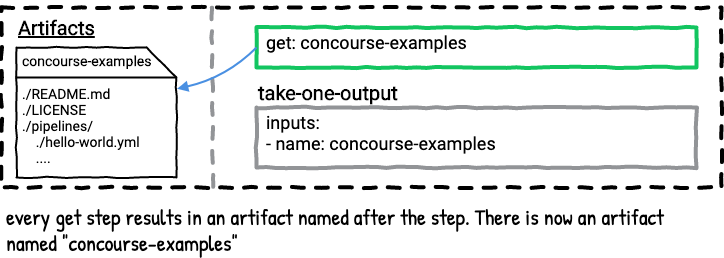

The diagram above was exported from draw.io. Its source (the exported page's mxGraphModel, read from the mxfile embedded in the PNG):
<mxGraphModel dx="728" dy="523" grid="1" gridSize="10" guides="1" tooltips="1" connect="1" arrows="0" fold="1" page="1" pageScale="1" pageWidth="850" pageHeight="1100" math="0" shadow="0" extFonts="Roboto^https://fonts.googleapis.com/css?family=Roboto|Patrick Hand^https://fonts.googleapis.com/css?family=Patrick+Hand">
  <root>
    <mxCell id="7oADoJWqCpDWRz8puxke-0" />
    <mxCell id="7oADoJWqCpDWRz8puxke-1" value="Untitled Layer" parent="7oADoJWqCpDWRz8puxke-0" />
    <mxCell id="7oADoJWqCpDWRz8puxke-2" value="" style="whiteSpace=wrap;html=1;dashed=1;strokeWidth=4;comic=1;fillColor=none;spacing=2;" vertex="1" parent="7oADoJWqCpDWRz8puxke-1">
      <mxGeometry x="65" y="320" width="720" height="180" as="geometry" />
    </mxCell>
    <mxCell id="7oADoJWqCpDWRz8puxke-3" value="every get step results in an artifact named after the step. There is now an artifact named &quot;concourse-examples&quot;" style="text;html=1;strokeColor=none;fillColor=none;align=left;verticalAlign=top;whiteSpace=wrap;rounded=0;comic=1;fontFamily=Patrick Hand;FType=g;fontSize=22;" vertex="1" parent="7oADoJWqCpDWRz8puxke-1">
      <mxGeometry x="68" y="510" width="715" height="60" as="geometry" />
    </mxCell>
    <mxCell id="7oADoJWqCpDWRz8puxke-4" value="" style="group;comic=0;" vertex="1" connectable="0" parent="7oADoJWqCpDWRz8puxke-1">
      <mxGeometry x="320" y="340" width="440" height="100" as="geometry" />
    </mxCell>
    <mxCell id="7oADoJWqCpDWRz8puxke-5" value="&lt;b&gt;&lt;br&gt;&lt;/b&gt;" style="rounded=0;whiteSpace=wrap;html=1;comic=1;strokeWidth=4;fillColor=none;fontFamily=Roboto;fontSize=20;align=left;labelPosition=center;verticalLabelPosition=top;verticalAlign=bottom;strokeColor=#12c560;fontColor=#000000;" vertex="1" parent="7oADoJWqCpDWRz8puxke-4">
      <mxGeometry width="440" height="40" as="geometry" />
    </mxCell>
    <mxCell id="7oADoJWqCpDWRz8puxke-6" value="get: concourse-examples" style="text;strokeColor=none;fillColor=none;align=left;verticalAlign=top;rounded=0;comic=1;fontFamily=Roboto;fontSize=18;spacing=0;labelPosition=center;verticalLabelPosition=middle;html=1;" vertex="1" parent="7oADoJWqCpDWRz8puxke-4">
      <mxGeometry x="10" width="190" height="50" as="geometry" />
    </mxCell>
    <mxCell id="7oADoJWqCpDWRz8puxke-7" value="" style="group" vertex="1" connectable="0" parent="7oADoJWqCpDWRz8puxke-1">
      <mxGeometry x="320" y="420" width="440" height="100" as="geometry" />
    </mxCell>
    <mxCell id="7oADoJWqCpDWRz8puxke-8" value="&lt;b&gt;take-one-output&lt;br&gt;&lt;/b&gt;" style="rounded=0;whiteSpace=wrap;html=1;comic=1;strokeWidth=4;fillColor=none;fontFamily=Roboto;fontSize=20;align=left;labelPosition=center;verticalLabelPosition=top;verticalAlign=bottom;strokeColor=#929497;" vertex="1" parent="7oADoJWqCpDWRz8puxke-7">
      <mxGeometry width="440" height="60" as="geometry" />
    </mxCell>
    <mxCell id="7oADoJWqCpDWRz8puxke-9" value="inputs:&lt;br&gt;- name: concourse-examples" style="text;strokeColor=none;fillColor=none;align=left;verticalAlign=top;rounded=0;comic=1;fontFamily=Roboto;fontSize=18;spacing=0;labelPosition=center;verticalLabelPosition=middle;html=1;" vertex="1" parent="7oADoJWqCpDWRz8puxke-7">
      <mxGeometry x="10" width="190" height="50" as="geometry" />
    </mxCell>
    <mxCell id="7oADoJWqCpDWRz8puxke-10" value="Artifacts" style="text;html=1;strokeColor=none;fillColor=none;align=left;verticalAlign=middle;whiteSpace=wrap;rounded=0;comic=1;fontStyle=5;fontFamily=Roboto;FType=g;fontSize=20;" vertex="1" parent="7oADoJWqCpDWRz8puxke-1">
      <mxGeometry x="80" y="330" width="90" height="20" as="geometry" />
    </mxCell>
    <mxCell id="7oADoJWqCpDWRz8puxke-11" value="" style="endArrow=none;dashed=1;html=1;strokeWidth=4;comic=1;anchorPointDirection=0;exitX=0.292;exitY=0.001;exitDx=0;exitDy=0;exitPerimeter=0;strokeColor=#929497;entryX=0.294;entryY=1.004;entryDx=0;entryDy=0;entryPerimeter=0;" edge="1" parent="7oADoJWqCpDWRz8puxke-1" source="7oADoJWqCpDWRz8puxke-2" target="7oADoJWqCpDWRz8puxke-2">
      <mxGeometry width="50" height="50" relative="1" as="geometry">
        <mxPoint x="275.96000000000004" y="329" as="sourcePoint" />
        <mxPoint x="272" y="700" as="targetPoint" />
      </mxGeometry>
    </mxCell>
    <mxCell id="89TJixKCSyQG4lU-d0K--0" value="" style="group;fontSize=8;" vertex="1" connectable="0" parent="7oADoJWqCpDWRz8puxke-1">
      <mxGeometry x="80" y="360" width="160" height="130" as="geometry" />
    </mxCell>
    <mxCell id="89TJixKCSyQG4lU-d0K--1" value="" style="shape=card;whiteSpace=wrap;html=1;comic=1;strokeWidth=2;fillColor=none;direction=south;" vertex="1" parent="89TJixKCSyQG4lU-d0K--0">
      <mxGeometry width="160" height="130" as="geometry" />
    </mxCell>
    <mxCell id="89TJixKCSyQG4lU-d0K--2" value="&lt;font style=&quot;font-size: 14px;&quot;&gt;concourse-examples&lt;/font&gt;" style="text;html=1;strokeColor=none;fillColor=none;align=left;verticalAlign=middle;whiteSpace=wrap;rounded=0;comic=1;fontFamily=Roboto;fontSize=14;fontStyle=1" vertex="1" parent="89TJixKCSyQG4lU-d0K--0">
      <mxGeometry x="4" y="3" width="156" height="20" as="geometry" />
    </mxCell>
    <mxCell id="89TJixKCSyQG4lU-d0K--3" value="./README.md&lt;br&gt;./LICENSE&lt;br&gt;./pipelines/&lt;br&gt;&amp;nbsp; &amp;nbsp; ./hello-world.yml&lt;br&gt;&amp;nbsp; &amp;nbsp; ...." style="text;html=1;strokeColor=none;fillColor=none;align=left;verticalAlign=top;whiteSpace=wrap;rounded=0;comic=1;fontFamily=Roboto;fontSize=14;labelPosition=center;verticalLabelPosition=middle;" vertex="1" parent="89TJixKCSyQG4lU-d0K--0">
      <mxGeometry x="4" y="32" width="156" height="20" as="geometry" />
    </mxCell>
    <mxCell id="89TJixKCSyQG4lU-d0K--4" value="" style="endArrow=none;html=1;strokeColor=#000000;strokeWidth=2;fontFamily=Roboto;fontSize=18;anchorPointDirection=0;" edge="1" parent="89TJixKCSyQG4lU-d0K--0">
      <mxGeometry width="50" height="50" relative="1" as="geometry">
        <mxPoint x="-1" y="30" as="sourcePoint" />
        <mxPoint x="160" y="30" as="targetPoint" />
      </mxGeometry>
    </mxCell>
    <mxCell id="89TJixKCSyQG4lU-d0K--5" value="" style="endArrow=none;html=1;strokeColor=#4A90E2;strokeWidth=2;fontFamily=Roboto;fontSize=20;entryX=0;entryY=0.5;entryDx=0;entryDy=0;exitX=0.688;exitY=-0.004;exitDx=0;exitDy=0;exitPerimeter=0;startArrow=block;startFill=1;comic=0;curved=1;" edge="1" parent="7oADoJWqCpDWRz8puxke-1" target="7oADoJWqCpDWRz8puxke-5">
      <mxGeometry width="50" height="50" relative="1" as="geometry">
        <mxPoint x="240.63999999999987" y="401.28" as="sourcePoint" />
        <mxPoint x="319.55999999999995" y="403.70000000000005" as="targetPoint" />
        <Array as="points">
          <mxPoint x="290" y="390" />
        </Array>
      </mxGeometry>
    </mxCell>
  </root>
</mxGraphModel>